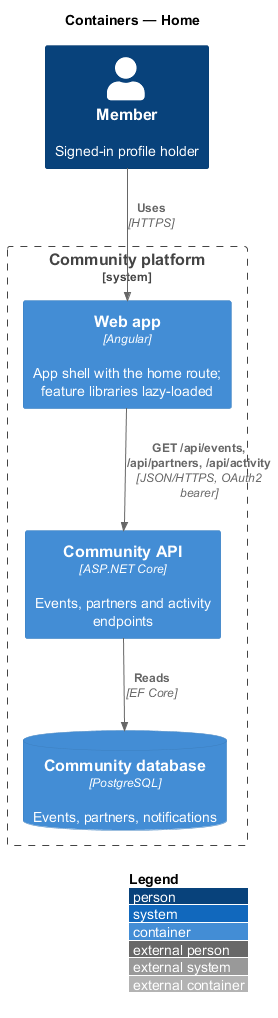

The diagram above was rendered by PlantUML. Its source (embedded in the PNG):
@startuml
!include <C4/C4_Container>
LAYOUT_WITH_LEGEND()
title Containers — Home
Person(member, "Member", "Signed-in profile holder")
System_Boundary(community, "Community platform") {
  Container(web, "Web app", "Angular", "App shell with the home route; feature libraries lazy-loaded")
  Container(api, "Community API", "ASP.NET Core", "Events, partners and activity endpoints")
  ContainerDb(db, "Community database", "PostgreSQL", "Events, partners, notifications")
}
Rel(member, web, "Uses", "HTTPS")
Rel(web, api, "GET /api/events, /api/partners, /api/activity", "JSON/HTTPS, OAuth2 bearer")
Rel(api, db, "Reads", "EF Core")
@enduml